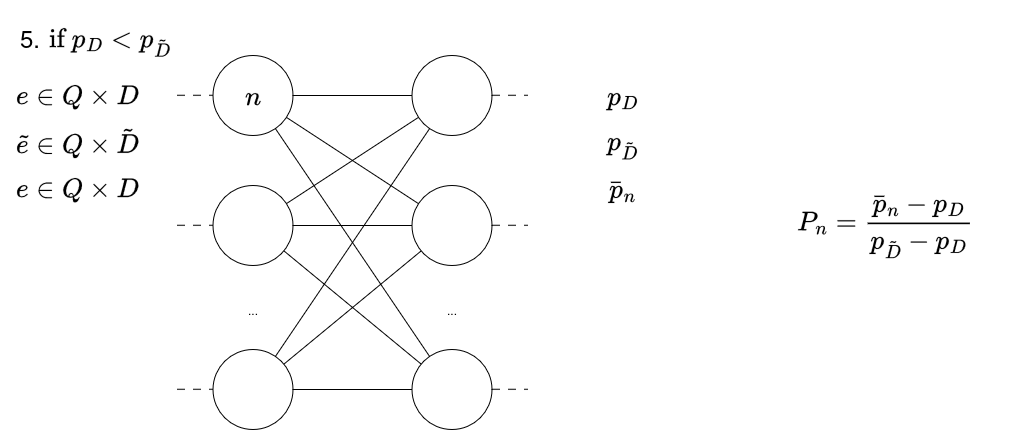

The diagram above was exported from draw.io. Its source (the exported page's mxGraphModel, read from the mxfile embedded in the PNG):
<mxGraphModel dx="1288" dy="728" grid="1" gridSize="10" guides="1" tooltips="1" connect="1" arrows="1" fold="1" page="1" pageScale="1" pageWidth="1169" pageHeight="827" math="1" shadow="0">
  <root>
    <mxCell id="0" />
    <mxCell id="1" parent="0" />
    <mxCell id="2" parent="1" style="rounded=0;whiteSpace=wrap;html=1;fillColor=none;strokeColor=none;" value="" vertex="1">
      <mxGeometry height="435" width="1030" x="56" y="2604" as="geometry" />
    </mxCell>
    <mxCell id="3" parent="1" style="text;html=1;whiteSpace=wrap;strokeColor=none;fillColor=none;align=center;verticalAlign=middle;rounded=0;" value="&lt;div&gt;&lt;font style=&quot;font-size: 24px;&quot;&gt;$$ P_n = \frac{\bar{p}_n - p_{D}}{p_{\tilde{D}} - p_D}$$&lt;/font&gt;&lt;/div&gt;" vertex="1">
      <mxGeometry height="30" width="250" x="816" y="2814" as="geometry" />
    </mxCell>
    <mxCell id="4" parent="1" style="ellipse;whiteSpace=wrap;html=1;aspect=fixed;" value="" vertex="1">
      <mxGeometry height="80" width="80" x="268.5" y="2659" as="geometry" />
    </mxCell>
    <mxCell id="5" parent="1" style="ellipse;whiteSpace=wrap;html=1;aspect=fixed;" value="" vertex="1">
      <mxGeometry height="80" width="80" x="268.5" y="2789" as="geometry" />
    </mxCell>
    <mxCell id="6" parent="1" style="ellipse;whiteSpace=wrap;html=1;aspect=fixed;" value="" vertex="1">
      <mxGeometry height="80" width="80" x="268.5" y="2953" as="geometry" />
    </mxCell>
    <mxCell id="7" parent="1" style="text;html=1;whiteSpace=wrap;strokeColor=none;fillColor=none;align=center;verticalAlign=middle;rounded=0;" value="..." vertex="1">
      <mxGeometry height="30" width="60" x="278.5" y="2899" as="geometry" />
    </mxCell>
    <mxCell id="8" parent="1" style="ellipse;whiteSpace=wrap;html=1;aspect=fixed;" value="" vertex="1">
      <mxGeometry height="80" width="80" x="467.5" y="2659" as="geometry" />
    </mxCell>
    <mxCell id="9" parent="1" style="ellipse;whiteSpace=wrap;html=1;aspect=fixed;" value="" vertex="1">
      <mxGeometry height="80" width="80" x="467.5" y="2789" as="geometry" />
    </mxCell>
    <mxCell id="10" parent="1" style="ellipse;whiteSpace=wrap;html=1;aspect=fixed;" value="" vertex="1">
      <mxGeometry height="80" width="80" x="467.5" y="2953" as="geometry" />
    </mxCell>
    <mxCell id="11" parent="1" style="text;html=1;whiteSpace=wrap;strokeColor=none;fillColor=none;align=center;verticalAlign=middle;rounded=0;" value="..." vertex="1">
      <mxGeometry height="30" width="60" x="477.5" y="2899" as="geometry" />
    </mxCell>
    <mxCell id="12" edge="1" parent="1" source="4" style="endArrow=none;html=1;rounded=0;" target="8" value="">
      <mxGeometry height="50" relative="1" width="50" as="geometry">
        <mxPoint x="488.5" y="2949" as="sourcePoint" />
        <mxPoint x="538.5" y="2899" as="targetPoint" />
      </mxGeometry>
    </mxCell>
    <mxCell id="13" edge="1" parent="1" source="9" style="endArrow=none;html=1;rounded=0;" target="4" value="">
      <mxGeometry height="50" relative="1" width="50" as="geometry">
        <mxPoint x="538.5" y="2949" as="sourcePoint" />
        <mxPoint x="588.5" y="2899" as="targetPoint" />
      </mxGeometry>
    </mxCell>
    <mxCell id="14" edge="1" parent="1" source="10" style="endArrow=none;html=1;rounded=0;" target="4" value="">
      <mxGeometry height="50" relative="1" width="50" as="geometry">
        <mxPoint x="538.5" y="2999" as="sourcePoint" />
        <mxPoint x="588.5" y="2949" as="targetPoint" />
      </mxGeometry>
    </mxCell>
    <mxCell id="15" edge="1" parent="1" source="8" style="endArrow=none;html=1;rounded=0;" target="5" value="">
      <mxGeometry height="50" relative="1" width="50" as="geometry">
        <mxPoint x="528.5" y="3049" as="sourcePoint" />
        <mxPoint x="578.5" y="2999" as="targetPoint" />
      </mxGeometry>
    </mxCell>
    <mxCell id="16" edge="1" parent="1" source="5" style="endArrow=none;html=1;rounded=0;" target="9" value="">
      <mxGeometry height="50" relative="1" width="50" as="geometry">
        <mxPoint x="528.5" y="3099" as="sourcePoint" />
        <mxPoint x="578.5" y="3049" as="targetPoint" />
      </mxGeometry>
    </mxCell>
    <mxCell id="17" edge="1" parent="1" source="5" style="endArrow=none;html=1;rounded=0;" target="10" value="">
      <mxGeometry height="50" relative="1" width="50" as="geometry">
        <mxPoint x="518.5" y="3149" as="sourcePoint" />
        <mxPoint x="488.5" y="3019" as="targetPoint" />
      </mxGeometry>
    </mxCell>
    <mxCell id="18" edge="1" parent="1" source="6" style="endArrow=none;html=1;rounded=0;" target="8" value="">
      <mxGeometry height="50" relative="1" width="50" as="geometry">
        <mxPoint x="478.5" y="3069" as="sourcePoint" />
        <mxPoint x="528.5" y="3019" as="targetPoint" />
      </mxGeometry>
    </mxCell>
    <mxCell id="19" edge="1" parent="1" source="6" style="endArrow=none;html=1;rounded=0;" target="9" value="">
      <mxGeometry height="50" relative="1" width="50" as="geometry">
        <mxPoint x="518.5" y="3069" as="sourcePoint" />
        <mxPoint x="568.5" y="3019" as="targetPoint" />
      </mxGeometry>
    </mxCell>
    <mxCell id="20" edge="1" parent="1" source="6" style="endArrow=none;html=1;rounded=0;" target="10" value="">
      <mxGeometry height="50" relative="1" width="50" as="geometry">
        <mxPoint x="258.5" y="3029" as="sourcePoint" />
        <mxPoint x="308.5" y="2979" as="targetPoint" />
      </mxGeometry>
    </mxCell>
    <mxCell id="21" parent="1" style="text;html=1;whiteSpace=wrap;strokeColor=none;fillColor=none;align=center;verticalAlign=middle;rounded=0;" value="&lt;font style=&quot;font-size: 24px;&quot;&gt;$$e \in Q \times D$$&lt;/font&gt;" vertex="1">
      <mxGeometry height="30" width="120" x="73" y="2684" as="geometry" />
    </mxCell>
    <mxCell id="22" parent="1" style="text;html=1;whiteSpace=wrap;strokeColor=none;fillColor=none;align=center;verticalAlign=middle;rounded=0;" value="&lt;font style=&quot;font-size: 24px;&quot;&gt;$$p_D$$&lt;/font&gt;" vertex="1">
      <mxGeometry height="30" width="60" x="648.5" y="2684" as="geometry" />
    </mxCell>
    <mxCell id="23" parent="1" style="text;html=1;whiteSpace=wrap;strokeColor=none;fillColor=none;align=center;verticalAlign=middle;rounded=0;" value="&lt;font style=&quot;font-size: 24px;&quot;&gt;$$\tilde{e} \in Q \times \tilde{D}$$&lt;/font&gt;" vertex="1">
      <mxGeometry height="30" width="120" x="73" y="2731" as="geometry" />
    </mxCell>
    <mxCell id="24" parent="1" style="text;html=1;whiteSpace=wrap;strokeColor=none;fillColor=none;align=center;verticalAlign=middle;rounded=0;" value="&lt;font style=&quot;font-size: 24px;&quot;&gt;$$p_\tilde{D}$$&lt;/font&gt;" vertex="1">
      <mxGeometry height="30" width="60" x="648.5" y="2731" as="geometry" />
    </mxCell>
    <mxCell id="25" parent="1" style="text;html=1;whiteSpace=wrap;strokeColor=none;fillColor=none;align=center;verticalAlign=middle;rounded=0;" value="&lt;font style=&quot;font-size: 24px;&quot;&gt;$$n$$&lt;/font&gt;" vertex="1">
      <mxGeometry height="30" width="60" x="278.5" y="2684" as="geometry" />
    </mxCell>
    <mxCell id="26" parent="1" style="text;html=1;whiteSpace=wrap;strokeColor=none;fillColor=none;align=center;verticalAlign=middle;rounded=0;" value="&lt;div&gt;&lt;font style=&quot;font-size: 24px;&quot;&gt;$$\bar {p}_n$$&lt;/font&gt;&lt;/div&gt;" vertex="1">
      <mxGeometry height="30" width="60" x="648.5" y="2777" as="geometry" />
    </mxCell>
    <mxCell id="27" parent="1" style="text;html=1;whiteSpace=wrap;strokeColor=none;fillColor=none;align=center;verticalAlign=middle;rounded=0;" value="&lt;font style=&quot;font-size: 24px;&quot;&gt;5.&lt;/font&gt;" vertex="1">
      <mxGeometry height="30" width="60" x="56" y="2627" as="geometry" />
    </mxCell>
    <mxCell id="28" parent="1" style="text;html=1;whiteSpace=wrap;strokeColor=none;fillColor=none;align=center;verticalAlign=middle;rounded=0;" value="&lt;font style=&quot;font-size: 24px;&quot;&gt;$$\text{if } p_D &amp;lt; p_\tilde{D}$$ &lt;/font&gt;" vertex="1">
      <mxGeometry height="30" width="60" x="136" y="2629" as="geometry" />
    </mxCell>
    <mxCell id="29" parent="1" style="text;html=1;whiteSpace=wrap;strokeColor=none;fillColor=none;align=center;verticalAlign=middle;rounded=0;" value="&lt;font style=&quot;font-size: 24px;&quot;&gt;$$e \in Q \times D$$&lt;/font&gt;" vertex="1">
      <mxGeometry height="30" width="120" x="73" y="2777" as="geometry" />
    </mxCell>
    <mxCell id="30" edge="1" parent="1" style="endArrow=none;html=1;rounded=0;entryX=0;entryY=0.5;entryDx=0;entryDy=0;dashed=1;dashPattern=8 8;" value="">
      <mxGeometry height="50" relative="1" width="50" as="geometry">
        <mxPoint x="232.5" y="2698.77" as="sourcePoint" />
        <mxPoint x="268.5" y="2698.77" as="targetPoint" />
      </mxGeometry>
    </mxCell>
    <mxCell id="31" edge="1" parent="1" style="endArrow=none;html=1;rounded=0;entryX=0;entryY=0.5;entryDx=0;entryDy=0;dashed=1;dashPattern=8 8;" value="">
      <mxGeometry height="50" relative="1" width="50" as="geometry">
        <mxPoint x="547.5" y="2698.77" as="sourcePoint" />
        <mxPoint x="583.5" y="2698.77" as="targetPoint" />
      </mxGeometry>
    </mxCell>
    <mxCell id="32" edge="1" parent="1" style="endArrow=none;html=1;rounded=0;entryX=0;entryY=0.5;entryDx=0;entryDy=0;dashed=1;dashPattern=8 8;" value="">
      <mxGeometry height="50" relative="1" width="50" as="geometry">
        <mxPoint x="232.5" y="2828.77" as="sourcePoint" />
        <mxPoint x="268.5" y="2828.77" as="targetPoint" />
      </mxGeometry>
    </mxCell>
    <mxCell id="33" edge="1" parent="1" style="endArrow=none;html=1;rounded=0;entryX=0;entryY=0.5;entryDx=0;entryDy=0;dashed=1;dashPattern=8 8;" value="">
      <mxGeometry height="50" relative="1" width="50" as="geometry">
        <mxPoint x="547.5" y="2828.77" as="sourcePoint" />
        <mxPoint x="583.5" y="2828.77" as="targetPoint" />
      </mxGeometry>
    </mxCell>
    <mxCell id="34" edge="1" parent="1" style="endArrow=none;html=1;rounded=0;entryX=0;entryY=0.5;entryDx=0;entryDy=0;dashed=1;dashPattern=8 8;" value="">
      <mxGeometry height="50" relative="1" width="50" as="geometry">
        <mxPoint x="232.5" y="2992.77" as="sourcePoint" />
        <mxPoint x="268.5" y="2992.77" as="targetPoint" />
      </mxGeometry>
    </mxCell>
    <mxCell id="35" edge="1" parent="1" style="endArrow=none;html=1;rounded=0;entryX=0;entryY=0.5;entryDx=0;entryDy=0;dashed=1;dashPattern=8 8;" value="">
      <mxGeometry height="50" relative="1" width="50" as="geometry">
        <mxPoint x="547.5" y="2992.77" as="sourcePoint" />
        <mxPoint x="583.5" y="2992.77" as="targetPoint" />
      </mxGeometry>
    </mxCell>
  </root>
</mxGraphModel>